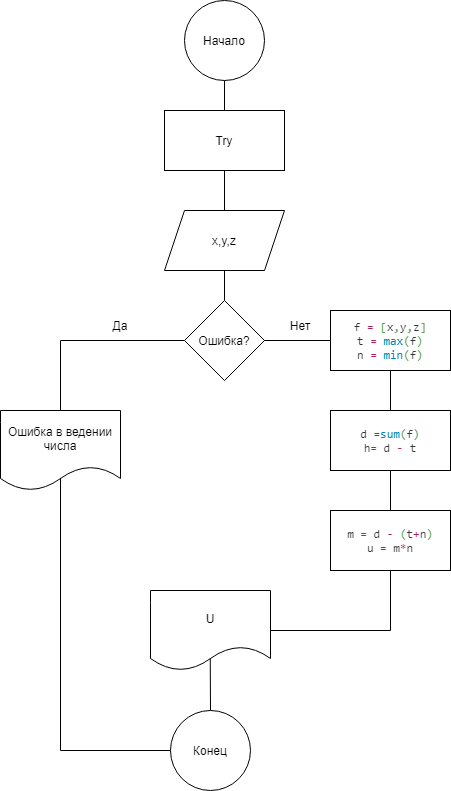

The diagram above was exported from draw.io. Its source (the exported page's mxGraphModel, read from the mxfile embedded in the PNG):
<mxGraphModel dx="782" dy="1638" grid="1" gridSize="10" guides="1" tooltips="1" connect="1" arrows="1" fold="1" page="1" pageScale="1" pageWidth="827" pageHeight="1169" math="0" shadow="0">
  <root>
    <mxCell id="0" />
    <mxCell id="1" parent="0" />
    <mxCell id="Qh9PuNpNhBcN1BfDSpsb-1" value="Try" style="rounded=0;whiteSpace=wrap;html=1;" vertex="1" parent="1">
      <mxGeometry x="354" y="90" width="120" height="60" as="geometry" />
    </mxCell>
    <mxCell id="Qh9PuNpNhBcN1BfDSpsb-2" value="x,y,z" style="shape=parallelogram;perimeter=parallelogramPerimeter;whiteSpace=wrap;html=1;fixedSize=1;" vertex="1" parent="1">
      <mxGeometry x="354" y="190" width="120" height="60" as="geometry" />
    </mxCell>
    <mxCell id="Qh9PuNpNhBcN1BfDSpsb-3" value="Ошибка?" style="rhombus;whiteSpace=wrap;html=1;" vertex="1" parent="1">
      <mxGeometry x="374" y="280" width="80" height="80" as="geometry" />
    </mxCell>
    <mxCell id="Qh9PuNpNhBcN1BfDSpsb-5" value="&lt;pre style=&quot;background-color: #ffffff ; color: #333333 ; font-family: &amp;quot;jetbrains mono&amp;quot; , monospace ; font-size: 9 8pt&quot;&gt;f &lt;span style=&quot;color: #a71d5d&quot;&gt;= &lt;/span&gt;&lt;span style=&quot;color: #63a35c&quot;&gt;[&lt;/span&gt;x&lt;span style=&quot;color: #63a35c&quot;&gt;,&lt;/span&gt;y&lt;span style=&quot;color: #63a35c&quot;&gt;,&lt;/span&gt;z&lt;span style=&quot;color: #63a35c&quot;&gt;]&lt;br&gt;&lt;/span&gt;t &lt;span style=&quot;color: #a71d5d&quot;&gt;= &lt;/span&gt;&lt;span style=&quot;color: #0086b3&quot;&gt;max&lt;/span&gt;&lt;span style=&quot;color: #63a35c&quot;&gt;(&lt;/span&gt;f&lt;span style=&quot;color: #63a35c&quot;&gt;)&lt;br&gt;&lt;/span&gt;n &lt;span style=&quot;color: #a71d5d&quot;&gt;= &lt;/span&gt;&lt;span style=&quot;color: #0086b3&quot;&gt;min&lt;/span&gt;&lt;span style=&quot;color: #63a35c&quot;&gt;(&lt;/span&gt;f&lt;span style=&quot;color: #63a35c&quot;&gt;)&lt;/span&gt;&lt;/pre&gt;" style="rounded=0;whiteSpace=wrap;html=1;" vertex="1" parent="1">
      <mxGeometry x="520" y="290" width="120" height="60" as="geometry" />
    </mxCell>
    <mxCell id="Qh9PuNpNhBcN1BfDSpsb-6" value="U" style="shape=document;whiteSpace=wrap;html=1;boundedLbl=1;" vertex="1" parent="1">
      <mxGeometry x="340" y="570" width="120" height="80" as="geometry" />
    </mxCell>
    <mxCell id="Qh9PuNpNhBcN1BfDSpsb-7" value="Конец" style="ellipse;whiteSpace=wrap;html=1;aspect=fixed;" vertex="1" parent="1">
      <mxGeometry x="360" y="690" width="80" height="80" as="geometry" />
    </mxCell>
    <mxCell id="Qh9PuNpNhBcN1BfDSpsb-8" value="&lt;pre style=&quot;background-color: #ffffff ; color: #333333 ; font-family: &amp;quot;jetbrains mono&amp;quot; , monospace ; font-size: 9 8pt&quot;&gt;d &lt;span style=&quot;color: #a71d5d&quot;&gt;=&lt;/span&gt;&lt;span style=&quot;color: #0086b3&quot;&gt;sum&lt;/span&gt;&lt;span style=&quot;color: #63a35c&quot;&gt;(&lt;/span&gt;f&lt;span style=&quot;color: #63a35c&quot;&gt;)&lt;br&gt;&lt;/span&gt;h&lt;span style=&quot;color: #a71d5d&quot;&gt;= &lt;/span&gt;d &lt;span style=&quot;color: #a71d5d&quot;&gt;- &lt;/span&gt;t&lt;/pre&gt;" style="rounded=0;whiteSpace=wrap;html=1;" vertex="1" parent="1">
      <mxGeometry x="520" y="390" width="120" height="60" as="geometry" />
    </mxCell>
    <mxCell id="Qh9PuNpNhBcN1BfDSpsb-9" value="&lt;pre style=&quot;background-color: #ffffff ; color: #333333 ; font-family: &amp;quot;jetbrains mono&amp;quot; , monospace ; font-size: 9 8pt&quot;&gt;m &lt;span style=&quot;color: #a71d5d&quot;&gt;= &lt;/span&gt;d &lt;span style=&quot;color: #a71d5d&quot;&gt;- &lt;/span&gt;&lt;span style=&quot;color: #63a35c&quot;&gt;(&lt;/span&gt;t&lt;span style=&quot;color: #a71d5d&quot;&gt;+&lt;/span&gt;n&lt;span style=&quot;color: #63a35c&quot;&gt;)&lt;br&gt;&lt;/span&gt;u &lt;span style=&quot;color: #a71d5d&quot;&gt;= &lt;/span&gt;m&lt;span style=&quot;color: #a71d5d&quot;&gt;*&lt;/span&gt;n&lt;/pre&gt;" style="rounded=0;whiteSpace=wrap;html=1;" vertex="1" parent="1">
      <mxGeometry x="520" y="490" width="120" height="60" as="geometry" />
    </mxCell>
    <mxCell id="Qh9PuNpNhBcN1BfDSpsb-10" value="Ошибка в ведении числа" style="shape=document;whiteSpace=wrap;html=1;boundedLbl=1;" vertex="1" parent="1">
      <mxGeometry x="190" y="390" width="120" height="80" as="geometry" />
    </mxCell>
    <mxCell id="Qh9PuNpNhBcN1BfDSpsb-11" value="" style="endArrow=none;html=1;rounded=0;entryX=0.5;entryY=0.842;entryDx=0;entryDy=0;entryPerimeter=0;" edge="1" parent="1" target="Qh9PuNpNhBcN1BfDSpsb-10">
      <mxGeometry width="50" height="50" relative="1" as="geometry">
        <mxPoint x="250" y="730" as="sourcePoint" />
        <mxPoint x="280" y="500" as="targetPoint" />
      </mxGeometry>
    </mxCell>
    <mxCell id="Qh9PuNpNhBcN1BfDSpsb-12" value="" style="endArrow=none;html=1;rounded=0;entryX=0;entryY=0.5;entryDx=0;entryDy=0;" edge="1" parent="1" target="Qh9PuNpNhBcN1BfDSpsb-7">
      <mxGeometry width="50" height="50" relative="1" as="geometry">
        <mxPoint x="250" y="730" as="sourcePoint" />
        <mxPoint x="430" y="520" as="targetPoint" />
      </mxGeometry>
    </mxCell>
    <mxCell id="Qh9PuNpNhBcN1BfDSpsb-13" value="" style="endArrow=none;html=1;rounded=0;entryX=0;entryY=0.5;entryDx=0;entryDy=0;" edge="1" parent="1" target="Qh9PuNpNhBcN1BfDSpsb-3">
      <mxGeometry width="50" height="50" relative="1" as="geometry">
        <mxPoint x="250" y="320" as="sourcePoint" />
        <mxPoint x="420" y="320" as="targetPoint" />
      </mxGeometry>
    </mxCell>
    <mxCell id="Qh9PuNpNhBcN1BfDSpsb-14" value="" style="endArrow=none;html=1;rounded=0;exitX=0.5;exitY=0;exitDx=0;exitDy=0;" edge="1" parent="1" source="Qh9PuNpNhBcN1BfDSpsb-10">
      <mxGeometry width="50" height="50" relative="1" as="geometry">
        <mxPoint x="380" y="570" as="sourcePoint" />
        <mxPoint x="250" y="320" as="targetPoint" />
      </mxGeometry>
    </mxCell>
    <mxCell id="Qh9PuNpNhBcN1BfDSpsb-15" value="" style="endArrow=none;html=1;rounded=0;entryX=1;entryY=0.5;entryDx=0;entryDy=0;exitX=0;exitY=0.5;exitDx=0;exitDy=0;" edge="1" parent="1" source="Qh9PuNpNhBcN1BfDSpsb-5" target="Qh9PuNpNhBcN1BfDSpsb-3">
      <mxGeometry width="50" height="50" relative="1" as="geometry">
        <mxPoint x="380" y="570" as="sourcePoint" />
        <mxPoint x="430" y="520" as="targetPoint" />
      </mxGeometry>
    </mxCell>
    <mxCell id="Qh9PuNpNhBcN1BfDSpsb-16" value="Да" style="text;html=1;strokeColor=none;fillColor=none;align=center;verticalAlign=middle;whiteSpace=wrap;rounded=0;" vertex="1" parent="1">
      <mxGeometry x="280" y="290" width="60" height="30" as="geometry" />
    </mxCell>
    <mxCell id="Qh9PuNpNhBcN1BfDSpsb-18" value="Нет" style="text;html=1;strokeColor=none;fillColor=none;align=center;verticalAlign=middle;whiteSpace=wrap;rounded=0;" vertex="1" parent="1">
      <mxGeometry x="460" y="290" width="60" height="30" as="geometry" />
    </mxCell>
    <mxCell id="Qh9PuNpNhBcN1BfDSpsb-19" value="" style="endArrow=none;html=1;rounded=0;entryX=1;entryY=0.5;entryDx=0;entryDy=0;" edge="1" parent="1" target="Qh9PuNpNhBcN1BfDSpsb-6">
      <mxGeometry width="50" height="50" relative="1" as="geometry">
        <mxPoint x="580" y="610" as="sourcePoint" />
        <mxPoint x="440" y="420" as="targetPoint" />
      </mxGeometry>
    </mxCell>
    <mxCell id="Qh9PuNpNhBcN1BfDSpsb-20" value="" style="endArrow=none;html=1;rounded=0;exitX=0.5;exitY=1;exitDx=0;exitDy=0;" edge="1" parent="1" source="Qh9PuNpNhBcN1BfDSpsb-9">
      <mxGeometry width="50" height="50" relative="1" as="geometry">
        <mxPoint x="380" y="470" as="sourcePoint" />
        <mxPoint x="580" y="610" as="targetPoint" />
      </mxGeometry>
    </mxCell>
    <mxCell id="Qh9PuNpNhBcN1BfDSpsb-21" value="" style="endArrow=none;html=1;rounded=0;entryX=0.5;entryY=0;entryDx=0;entryDy=0;exitX=0.5;exitY=1;exitDx=0;exitDy=0;" edge="1" parent="1" source="Qh9PuNpNhBcN1BfDSpsb-8" target="Qh9PuNpNhBcN1BfDSpsb-9">
      <mxGeometry width="50" height="50" relative="1" as="geometry">
        <mxPoint x="380" y="470" as="sourcePoint" />
        <mxPoint x="430" y="420" as="targetPoint" />
      </mxGeometry>
    </mxCell>
    <mxCell id="Qh9PuNpNhBcN1BfDSpsb-22" value="" style="endArrow=none;html=1;rounded=0;entryX=0.5;entryY=0;entryDx=0;entryDy=0;exitX=0.5;exitY=1;exitDx=0;exitDy=0;" edge="1" parent="1" source="Qh9PuNpNhBcN1BfDSpsb-5" target="Qh9PuNpNhBcN1BfDSpsb-8">
      <mxGeometry width="50" height="50" relative="1" as="geometry">
        <mxPoint x="380" y="470" as="sourcePoint" />
        <mxPoint x="430" y="420" as="targetPoint" />
      </mxGeometry>
    </mxCell>
    <mxCell id="Qh9PuNpNhBcN1BfDSpsb-23" value="" style="endArrow=none;html=1;rounded=0;entryX=0.498;entryY=0.847;entryDx=0;entryDy=0;entryPerimeter=0;exitX=0.5;exitY=0;exitDx=0;exitDy=0;" edge="1" parent="1" source="Qh9PuNpNhBcN1BfDSpsb-7" target="Qh9PuNpNhBcN1BfDSpsb-6">
      <mxGeometry width="50" height="50" relative="1" as="geometry">
        <mxPoint x="380" y="570" as="sourcePoint" />
        <mxPoint x="430" y="520" as="targetPoint" />
      </mxGeometry>
    </mxCell>
    <mxCell id="Qh9PuNpNhBcN1BfDSpsb-24" value="" style="endArrow=none;html=1;rounded=0;entryX=0.5;entryY=0;entryDx=0;entryDy=0;exitX=0.5;exitY=1;exitDx=0;exitDy=0;" edge="1" parent="1" source="Qh9PuNpNhBcN1BfDSpsb-2" target="Qh9PuNpNhBcN1BfDSpsb-3">
      <mxGeometry width="50" height="50" relative="1" as="geometry">
        <mxPoint x="330" y="310" as="sourcePoint" />
        <mxPoint x="380" y="260" as="targetPoint" />
      </mxGeometry>
    </mxCell>
    <mxCell id="Qh9PuNpNhBcN1BfDSpsb-25" value="" style="endArrow=none;html=1;rounded=0;entryX=0.5;entryY=0;entryDx=0;entryDy=0;exitX=0.5;exitY=1;exitDx=0;exitDy=0;" edge="1" parent="1" source="Qh9PuNpNhBcN1BfDSpsb-1" target="Qh9PuNpNhBcN1BfDSpsb-2">
      <mxGeometry width="50" height="50" relative="1" as="geometry">
        <mxPoint x="330" y="310" as="sourcePoint" />
        <mxPoint x="380" y="260" as="targetPoint" />
      </mxGeometry>
    </mxCell>
    <mxCell id="Qh9PuNpNhBcN1BfDSpsb-26" value="Начало" style="ellipse;whiteSpace=wrap;html=1;aspect=fixed;" vertex="1" parent="1">
      <mxGeometry x="374" y="-20" width="80" height="80" as="geometry" />
    </mxCell>
    <mxCell id="Qh9PuNpNhBcN1BfDSpsb-27" value="" style="endArrow=none;html=1;rounded=0;entryX=0.5;entryY=1;entryDx=0;entryDy=0;exitX=0.5;exitY=0;exitDx=0;exitDy=0;" edge="1" parent="1" source="Qh9PuNpNhBcN1BfDSpsb-1" target="Qh9PuNpNhBcN1BfDSpsb-26">
      <mxGeometry width="50" height="50" relative="1" as="geometry">
        <mxPoint x="330" y="110" as="sourcePoint" />
        <mxPoint x="380" y="60" as="targetPoint" />
      </mxGeometry>
    </mxCell>
  </root>
</mxGraphModel>